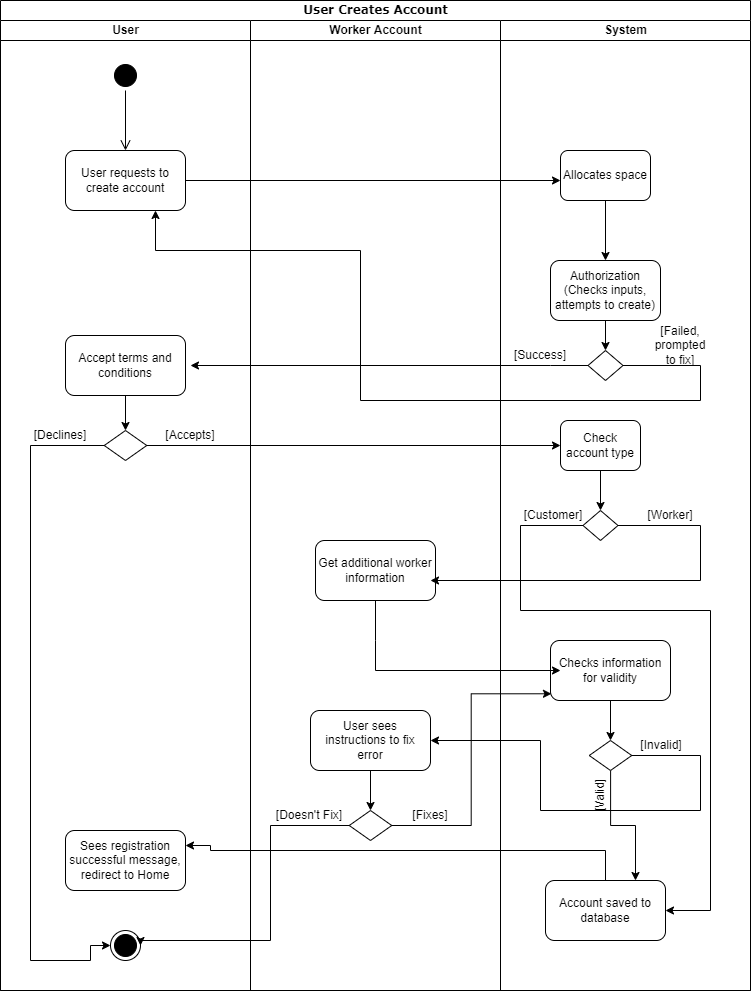

The diagram above was exported from draw.io. Its source (the exported page's mxGraphModel, read from the mxfile embedded in the PNG):
<mxGraphModel dx="1422" dy="727" grid="1" gridSize="10" guides="1" tooltips="1" connect="1" arrows="1" fold="1" page="1" pageScale="1" pageWidth="850" pageHeight="1100" background="none" math="0" shadow="0">
  <root>
    <mxCell id="0" />
    <mxCell id="1" parent="0" />
    <mxCell id="1c1d494c118603dd-1" value="User Creates Account" style="swimlane;html=1;childLayout=stackLayout;startSize=20;rounded=0;shadow=0;comic=0;labelBackgroundColor=none;strokeWidth=1;fontFamily=Verdana;fontSize=12;align=center;" parent="1" vertex="1">
      <mxGeometry x="40" y="20" width="750" height="990" as="geometry" />
    </mxCell>
    <mxCell id="1c1d494c118603dd-2" value="User" style="swimlane;html=1;startSize=20;" parent="1c1d494c118603dd-1" vertex="1">
      <mxGeometry y="20" width="250" height="970" as="geometry" />
    </mxCell>
    <mxCell id="dbK6R8dRzyB4imhUtRIy-2" value="" style="ellipse;html=1;shape=startState;fillColor=#000000;strokeColor=#000000;" vertex="1" parent="1c1d494c118603dd-2">
      <mxGeometry x="110" y="40" width="30" height="30" as="geometry" />
    </mxCell>
    <mxCell id="dbK6R8dRzyB4imhUtRIy-3" value="" style="edgeStyle=orthogonalEdgeStyle;html=1;verticalAlign=bottom;endArrow=open;endSize=8;strokeColor=#000000;rounded=0;" edge="1" source="dbK6R8dRzyB4imhUtRIy-2" parent="1c1d494c118603dd-2">
      <mxGeometry relative="1" as="geometry">
        <mxPoint x="125" y="130" as="targetPoint" />
      </mxGeometry>
    </mxCell>
    <mxCell id="dbK6R8dRzyB4imhUtRIy-6" value="User requests to create account" style="rounded=1;whiteSpace=wrap;html=1;strokeColor=#000000;" vertex="1" parent="1c1d494c118603dd-2">
      <mxGeometry x="65" y="130" width="120" height="60" as="geometry" />
    </mxCell>
    <mxCell id="dbK6R8dRzyB4imhUtRIy-21" value="Accept terms and conditions" style="rounded=1;whiteSpace=wrap;html=1;strokeColor=#000000;" vertex="1" parent="1c1d494c118603dd-2">
      <mxGeometry x="65" y="315" width="120" height="60" as="geometry" />
    </mxCell>
    <mxCell id="dbK6R8dRzyB4imhUtRIy-22" value="" style="endArrow=classic;html=1;rounded=0;strokeColor=#000000;exitX=0.5;exitY=1;exitDx=0;exitDy=0;" edge="1" parent="1c1d494c118603dd-2" source="dbK6R8dRzyB4imhUtRIy-21">
      <mxGeometry width="50" height="50" relative="1" as="geometry">
        <mxPoint x="100" y="430" as="sourcePoint" />
        <mxPoint x="125" y="410" as="targetPoint" />
      </mxGeometry>
    </mxCell>
    <mxCell id="dbK6R8dRzyB4imhUtRIy-24" value="" style="rhombus;whiteSpace=wrap;html=1;strokeColor=#000000;" vertex="1" parent="1c1d494c118603dd-2">
      <mxGeometry x="103.75" y="410" width="42.5" height="30" as="geometry" />
    </mxCell>
    <mxCell id="dbK6R8dRzyB4imhUtRIy-33" value="Sees registration successful message, redirect to Home" style="rounded=1;whiteSpace=wrap;html=1;strokeColor=#000000;" vertex="1" parent="1c1d494c118603dd-2">
      <mxGeometry x="65" y="810" width="120" height="60" as="geometry" />
    </mxCell>
    <mxCell id="dbK6R8dRzyB4imhUtRIy-44" value="" style="ellipse;html=1;shape=endState;fillColor=#000000;strokeColor=#000000;labelBackgroundColor=#ffffff;" vertex="1" parent="1c1d494c118603dd-2">
      <mxGeometry x="110" y="910" width="30" height="30" as="geometry" />
    </mxCell>
    <mxCell id="dbK6R8dRzyB4imhUtRIy-25" style="edgeStyle=orthogonalEdgeStyle;rounded=0;orthogonalLoop=1;jettySize=auto;html=1;strokeColor=#000000;entryX=0;entryY=0.5;entryDx=0;entryDy=0;" edge="1" parent="1c1d494c118603dd-2" source="dbK6R8dRzyB4imhUtRIy-24" target="dbK6R8dRzyB4imhUtRIy-44">
      <mxGeometry relative="1" as="geometry">
        <mxPoint x="20" y="940" as="targetPoint" />
        <Array as="points">
          <mxPoint x="30" y="425" />
          <mxPoint x="30" y="940" />
          <mxPoint x="90" y="940" />
        </Array>
      </mxGeometry>
    </mxCell>
    <mxCell id="dbK6R8dRzyB4imhUtRIy-66" value="[Accepts]" style="text;html=1;strokeColor=none;fillColor=none;align=center;verticalAlign=middle;whiteSpace=wrap;rounded=0;labelBackgroundColor=#ffffff;" vertex="1" parent="1c1d494c118603dd-2">
      <mxGeometry x="160" y="400" width="60" height="30" as="geometry" />
    </mxCell>
    <mxCell id="dbK6R8dRzyB4imhUtRIy-67" value="[Declines]" style="text;html=1;strokeColor=none;fillColor=none;align=center;verticalAlign=middle;whiteSpace=wrap;rounded=0;labelBackgroundColor=#ffffff;" vertex="1" parent="1c1d494c118603dd-2">
      <mxGeometry x="30" y="400" width="60" height="30" as="geometry" />
    </mxCell>
    <mxCell id="1c1d494c118603dd-3" value="Worker Account" style="swimlane;html=1;startSize=20;" parent="1c1d494c118603dd-1" vertex="1">
      <mxGeometry x="250" y="20" width="250" height="970" as="geometry" />
    </mxCell>
    <mxCell id="dbK6R8dRzyB4imhUtRIy-38" value="Get additional worker information" style="rounded=1;whiteSpace=wrap;html=1;strokeColor=#000000;" vertex="1" parent="1c1d494c118603dd-3">
      <mxGeometry x="65" y="520" width="120" height="60" as="geometry" />
    </mxCell>
    <mxCell id="dbK6R8dRzyB4imhUtRIy-62" style="edgeStyle=orthogonalEdgeStyle;rounded=0;orthogonalLoop=1;jettySize=auto;html=1;entryX=0.5;entryY=0;entryDx=0;entryDy=0;strokeColor=#000000;" edge="1" parent="1c1d494c118603dd-3" source="dbK6R8dRzyB4imhUtRIy-50" target="dbK6R8dRzyB4imhUtRIy-51">
      <mxGeometry relative="1" as="geometry" />
    </mxCell>
    <mxCell id="dbK6R8dRzyB4imhUtRIy-50" value="User sees instructions to fix error" style="rounded=1;whiteSpace=wrap;html=1;labelBackgroundColor=#ffffff;strokeColor=#000000;" vertex="1" parent="1c1d494c118603dd-3">
      <mxGeometry x="60" y="690" width="120" height="60" as="geometry" />
    </mxCell>
    <mxCell id="dbK6R8dRzyB4imhUtRIy-51" value="" style="rhombus;whiteSpace=wrap;html=1;strokeColor=#000000;" vertex="1" parent="1c1d494c118603dd-3">
      <mxGeometry x="98.75" y="790" width="42.5" height="30" as="geometry" />
    </mxCell>
    <mxCell id="dbK6R8dRzyB4imhUtRIy-72" value="[Fixes]" style="text;html=1;strokeColor=none;fillColor=none;align=center;verticalAlign=middle;whiteSpace=wrap;rounded=0;labelBackgroundColor=#ffffff;" vertex="1" parent="1c1d494c118603dd-3">
      <mxGeometry x="150" y="780" width="60" height="30" as="geometry" />
    </mxCell>
    <mxCell id="dbK6R8dRzyB4imhUtRIy-73" value="[Doesn't Fix]" style="text;html=1;strokeColor=none;fillColor=none;align=center;verticalAlign=middle;whiteSpace=wrap;rounded=0;labelBackgroundColor=#ffffff;" vertex="1" parent="1c1d494c118603dd-3">
      <mxGeometry x="18.75" y="780" width="80" height="30" as="geometry" />
    </mxCell>
    <mxCell id="1c1d494c118603dd-4" value="System" style="swimlane;html=1;startSize=20;" parent="1c1d494c118603dd-1" vertex="1">
      <mxGeometry x="500" y="20" width="250" height="970" as="geometry" />
    </mxCell>
    <mxCell id="dbK6R8dRzyB4imhUtRIy-30" style="edgeStyle=orthogonalEdgeStyle;rounded=0;orthogonalLoop=1;jettySize=auto;html=1;entryX=0.5;entryY=0;entryDx=0;entryDy=0;strokeColor=#000000;" edge="1" parent="1c1d494c118603dd-4" source="dbK6R8dRzyB4imhUtRIy-8" target="dbK6R8dRzyB4imhUtRIy-13">
      <mxGeometry relative="1" as="geometry" />
    </mxCell>
    <mxCell id="dbK6R8dRzyB4imhUtRIy-8" value="Allocates space" style="rounded=1;whiteSpace=wrap;html=1;strokeColor=#000000;" vertex="1" parent="1c1d494c118603dd-4">
      <mxGeometry x="60" y="130" width="90" height="50" as="geometry" />
    </mxCell>
    <mxCell id="dbK6R8dRzyB4imhUtRIy-13" value="Authorization (Checks inputs, attempts to create)" style="rounded=1;whiteSpace=wrap;html=1;strokeColor=#000000;" vertex="1" parent="1c1d494c118603dd-4">
      <mxGeometry x="50" y="240" width="110" height="60" as="geometry" />
    </mxCell>
    <mxCell id="dbK6R8dRzyB4imhUtRIy-16" value="" style="rhombus;whiteSpace=wrap;html=1;strokeColor=#000000;" vertex="1" parent="1c1d494c118603dd-4">
      <mxGeometry x="87.5" y="330" width="35" height="30" as="geometry" />
    </mxCell>
    <mxCell id="dbK6R8dRzyB4imhUtRIy-17" value="" style="endArrow=classic;html=1;rounded=0;strokeColor=#000000;exitX=0.5;exitY=1;exitDx=0;exitDy=0;entryX=0.5;entryY=0;entryDx=0;entryDy=0;" edge="1" parent="1c1d494c118603dd-4" source="dbK6R8dRzyB4imhUtRIy-13" target="dbK6R8dRzyB4imhUtRIy-16">
      <mxGeometry width="50" height="50" relative="1" as="geometry">
        <mxPoint x="-140" y="310" as="sourcePoint" />
        <mxPoint x="-90" y="260" as="targetPoint" />
      </mxGeometry>
    </mxCell>
    <mxCell id="dbK6R8dRzyB4imhUtRIy-27" value="Check account type" style="rounded=1;whiteSpace=wrap;html=1;strokeColor=#000000;" vertex="1" parent="1c1d494c118603dd-4">
      <mxGeometry x="60" y="400" width="80" height="50" as="geometry" />
    </mxCell>
    <mxCell id="dbK6R8dRzyB4imhUtRIy-29" value="" style="rhombus;whiteSpace=wrap;html=1;strokeColor=#000000;" vertex="1" parent="1c1d494c118603dd-4">
      <mxGeometry x="82.5" y="490" width="35" height="30" as="geometry" />
    </mxCell>
    <mxCell id="dbK6R8dRzyB4imhUtRIy-35" value="Account saved to database" style="rounded=1;whiteSpace=wrap;html=1;strokeColor=#000000;" vertex="1" parent="1c1d494c118603dd-4">
      <mxGeometry x="45" y="860" width="120" height="60" as="geometry" />
    </mxCell>
    <mxCell id="dbK6R8dRzyB4imhUtRIy-40" value="Checks information for validity" style="rounded=1;whiteSpace=wrap;html=1;strokeColor=#000000;" vertex="1" parent="1c1d494c118603dd-4">
      <mxGeometry x="50" y="620" width="120" height="60" as="geometry" />
    </mxCell>
    <mxCell id="dbK6R8dRzyB4imhUtRIy-47" style="edgeStyle=orthogonalEdgeStyle;rounded=0;orthogonalLoop=1;jettySize=auto;html=1;entryX=0.75;entryY=0;entryDx=0;entryDy=0;strokeColor=#000000;" edge="1" parent="1c1d494c118603dd-4" source="dbK6R8dRzyB4imhUtRIy-42" target="dbK6R8dRzyB4imhUtRIy-35">
      <mxGeometry relative="1" as="geometry" />
    </mxCell>
    <mxCell id="dbK6R8dRzyB4imhUtRIy-42" value="" style="rhombus;whiteSpace=wrap;html=1;strokeColor=#000000;" vertex="1" parent="1c1d494c118603dd-4">
      <mxGeometry x="88.75" y="720" width="42.5" height="30" as="geometry" />
    </mxCell>
    <mxCell id="dbK6R8dRzyB4imhUtRIy-43" style="edgeStyle=orthogonalEdgeStyle;rounded=0;orthogonalLoop=1;jettySize=auto;html=1;strokeColor=#000000;entryX=1;entryY=0.5;entryDx=0;entryDy=0;" edge="1" parent="1c1d494c118603dd-4" source="dbK6R8dRzyB4imhUtRIy-29" target="dbK6R8dRzyB4imhUtRIy-35">
      <mxGeometry relative="1" as="geometry">
        <mxPoint x="220" y="890" as="targetPoint" />
        <Array as="points">
          <mxPoint x="20" y="505" />
          <mxPoint x="20" y="590" />
          <mxPoint x="210" y="590" />
          <mxPoint x="210" y="890" />
        </Array>
      </mxGeometry>
    </mxCell>
    <mxCell id="dbK6R8dRzyB4imhUtRIy-64" value="[Failed, prompted to fix]" style="text;html=1;strokeColor=none;fillColor=none;align=center;verticalAlign=middle;whiteSpace=wrap;rounded=0;labelBackgroundColor=#ffffff;" vertex="1" parent="1c1d494c118603dd-4">
      <mxGeometry x="150" y="310" width="60" height="30" as="geometry" />
    </mxCell>
    <mxCell id="dbK6R8dRzyB4imhUtRIy-65" value="[Success]" style="text;html=1;strokeColor=none;fillColor=none;align=center;verticalAlign=middle;whiteSpace=wrap;rounded=0;labelBackgroundColor=#ffffff;" vertex="1" parent="1c1d494c118603dd-4">
      <mxGeometry x="10" y="320" width="60" height="30" as="geometry" />
    </mxCell>
    <mxCell id="dbK6R8dRzyB4imhUtRIy-68" value="[Worker]" style="text;html=1;strokeColor=none;fillColor=none;align=center;verticalAlign=middle;whiteSpace=wrap;rounded=0;labelBackgroundColor=#ffffff;" vertex="1" parent="1c1d494c118603dd-4">
      <mxGeometry x="140" y="480" width="60" height="30" as="geometry" />
    </mxCell>
    <mxCell id="dbK6R8dRzyB4imhUtRIy-69" value="[Customer]" style="text;html=1;strokeColor=none;fillColor=none;align=center;verticalAlign=middle;whiteSpace=wrap;rounded=0;labelBackgroundColor=#ffffff;" vertex="1" parent="1c1d494c118603dd-4">
      <mxGeometry x="22.5" y="480" width="60" height="30" as="geometry" />
    </mxCell>
    <mxCell id="dbK6R8dRzyB4imhUtRIy-70" value="[Invalid]" style="text;html=1;strokeColor=none;fillColor=none;align=center;verticalAlign=middle;whiteSpace=wrap;rounded=0;labelBackgroundColor=#ffffff;" vertex="1" parent="1c1d494c118603dd-4">
      <mxGeometry x="131.25" y="710" width="60" height="30" as="geometry" />
    </mxCell>
    <mxCell id="dbK6R8dRzyB4imhUtRIy-71" value="[Valid]" style="text;html=1;strokeColor=none;fillColor=none;align=center;verticalAlign=middle;whiteSpace=wrap;rounded=0;labelBackgroundColor=#ffffff;rotation=-90;" vertex="1" parent="1c1d494c118603dd-4">
      <mxGeometry x="70" y="760" width="60" height="30" as="geometry" />
    </mxCell>
    <mxCell id="dbK6R8dRzyB4imhUtRIy-49" style="edgeStyle=orthogonalEdgeStyle;rounded=0;orthogonalLoop=1;jettySize=auto;html=1;exitX=0.5;exitY=0;exitDx=0;exitDy=0;strokeColor=#000000;entryX=1;entryY=0.25;entryDx=0;entryDy=0;" edge="1" parent="1c1d494c118603dd-1" source="dbK6R8dRzyB4imhUtRIy-35" target="dbK6R8dRzyB4imhUtRIy-33">
      <mxGeometry relative="1" as="geometry">
        <mxPoint x="210" y="840" as="targetPoint" />
        <Array as="points">
          <mxPoint x="605" y="850" />
          <mxPoint x="210" y="850" />
          <mxPoint x="210" y="845" />
        </Array>
      </mxGeometry>
    </mxCell>
    <mxCell id="dbK6R8dRzyB4imhUtRIy-54" style="edgeStyle=orthogonalEdgeStyle;rounded=0;orthogonalLoop=1;jettySize=auto;html=1;strokeColor=#000000;entryX=0.008;entryY=0.888;entryDx=0;entryDy=0;entryPerimeter=0;" edge="1" parent="1c1d494c118603dd-1" source="dbK6R8dRzyB4imhUtRIy-51" target="dbK6R8dRzyB4imhUtRIy-40">
      <mxGeometry relative="1" as="geometry">
        <mxPoint x="520" y="690" as="targetPoint" />
      </mxGeometry>
    </mxCell>
    <mxCell id="dbK6R8dRzyB4imhUtRIy-61" style="edgeStyle=orthogonalEdgeStyle;rounded=0;orthogonalLoop=1;jettySize=auto;html=1;exitX=1;exitY=0.5;exitDx=0;exitDy=0;strokeColor=#000000;entryX=1;entryY=0.5;entryDx=0;entryDy=0;" edge="1" parent="1c1d494c118603dd-1" source="dbK6R8dRzyB4imhUtRIy-42" target="dbK6R8dRzyB4imhUtRIy-50">
      <mxGeometry relative="1" as="geometry">
        <mxPoint x="530" y="740" as="targetPoint" />
        <Array as="points">
          <mxPoint x="700" y="755" />
          <mxPoint x="700" y="810" />
          <mxPoint x="540" y="810" />
          <mxPoint x="540" y="740" />
        </Array>
      </mxGeometry>
    </mxCell>
    <mxCell id="dbK6R8dRzyB4imhUtRIy-63" style="edgeStyle=orthogonalEdgeStyle;rounded=0;orthogonalLoop=1;jettySize=auto;html=1;exitX=0;exitY=0.5;exitDx=0;exitDy=0;strokeColor=#000000;entryX=1;entryY=0.5;entryDx=0;entryDy=0;" edge="1" parent="1c1d494c118603dd-1" source="dbK6R8dRzyB4imhUtRIy-51" target="dbK6R8dRzyB4imhUtRIy-44">
      <mxGeometry relative="1" as="geometry">
        <mxPoint x="280" y="940" as="targetPoint" />
        <Array as="points">
          <mxPoint x="270" y="825" />
          <mxPoint x="270" y="940" />
          <mxPoint x="140" y="940" />
        </Array>
      </mxGeometry>
    </mxCell>
    <mxCell id="dbK6R8dRzyB4imhUtRIy-60" style="edgeStyle=orthogonalEdgeStyle;rounded=0;orthogonalLoop=1;jettySize=auto;html=1;strokeColor=#000000;entryX=0.75;entryY=1;entryDx=0;entryDy=0;" edge="1" parent="1c1d494c118603dd-1" source="dbK6R8dRzyB4imhUtRIy-16" target="dbK6R8dRzyB4imhUtRIy-6">
      <mxGeometry relative="1" as="geometry">
        <mxPoint x="220" y="250" as="targetPoint" />
        <Array as="points">
          <mxPoint x="700" y="365" />
          <mxPoint x="700" y="400" />
          <mxPoint x="360" y="400" />
          <mxPoint x="360" y="250" />
          <mxPoint x="155" y="250" />
        </Array>
      </mxGeometry>
    </mxCell>
    <mxCell id="dbK6R8dRzyB4imhUtRIy-7" style="edgeStyle=orthogonalEdgeStyle;rounded=0;orthogonalLoop=1;jettySize=auto;html=1;exitX=1;exitY=0.5;exitDx=0;exitDy=0;strokeColor=#000000;" edge="1" parent="1" source="dbK6R8dRzyB4imhUtRIy-6">
      <mxGeometry relative="1" as="geometry">
        <mxPoint x="600" y="200" as="targetPoint" />
      </mxGeometry>
    </mxCell>
    <mxCell id="dbK6R8dRzyB4imhUtRIy-19" value="" style="endArrow=classic;html=1;rounded=0;strokeColor=#000000;exitX=0;exitY=0.5;exitDx=0;exitDy=0;" edge="1" parent="1" source="dbK6R8dRzyB4imhUtRIy-16">
      <mxGeometry width="50" height="50" relative="1" as="geometry">
        <mxPoint x="400" y="350" as="sourcePoint" />
        <mxPoint x="230" y="385" as="targetPoint" />
        <Array as="points">
          <mxPoint x="590" y="385" />
        </Array>
      </mxGeometry>
    </mxCell>
    <mxCell id="dbK6R8dRzyB4imhUtRIy-26" style="edgeStyle=orthogonalEdgeStyle;rounded=0;orthogonalLoop=1;jettySize=auto;html=1;strokeColor=#000000;" edge="1" parent="1" source="dbK6R8dRzyB4imhUtRIy-24">
      <mxGeometry relative="1" as="geometry">
        <mxPoint x="600" y="465" as="targetPoint" />
      </mxGeometry>
    </mxCell>
    <mxCell id="dbK6R8dRzyB4imhUtRIy-28" style="edgeStyle=orthogonalEdgeStyle;rounded=0;orthogonalLoop=1;jettySize=auto;html=1;strokeColor=#000000;" edge="1" parent="1" source="dbK6R8dRzyB4imhUtRIy-27">
      <mxGeometry relative="1" as="geometry">
        <mxPoint x="640" y="530" as="targetPoint" />
      </mxGeometry>
    </mxCell>
    <mxCell id="dbK6R8dRzyB4imhUtRIy-37" style="edgeStyle=orthogonalEdgeStyle;rounded=0;orthogonalLoop=1;jettySize=auto;html=1;strokeColor=#000000;" edge="1" parent="1" source="dbK6R8dRzyB4imhUtRIy-29">
      <mxGeometry relative="1" as="geometry">
        <mxPoint x="470" y="600" as="targetPoint" />
        <Array as="points">
          <mxPoint x="740" y="545" />
        </Array>
      </mxGeometry>
    </mxCell>
    <mxCell id="dbK6R8dRzyB4imhUtRIy-39" style="edgeStyle=orthogonalEdgeStyle;rounded=0;orthogonalLoop=1;jettySize=auto;html=1;strokeColor=#000000;" edge="1" parent="1" source="dbK6R8dRzyB4imhUtRIy-38">
      <mxGeometry relative="1" as="geometry">
        <mxPoint x="600" y="690" as="targetPoint" />
        <Array as="points">
          <mxPoint x="415" y="660" />
          <mxPoint x="415" y="660" />
        </Array>
      </mxGeometry>
    </mxCell>
    <mxCell id="dbK6R8dRzyB4imhUtRIy-41" style="edgeStyle=orthogonalEdgeStyle;rounded=0;orthogonalLoop=1;jettySize=auto;html=1;strokeColor=#000000;" edge="1" parent="1" source="dbK6R8dRzyB4imhUtRIy-40">
      <mxGeometry relative="1" as="geometry">
        <mxPoint x="650" y="760" as="targetPoint" />
      </mxGeometry>
    </mxCell>
  </root>
</mxGraphModel>